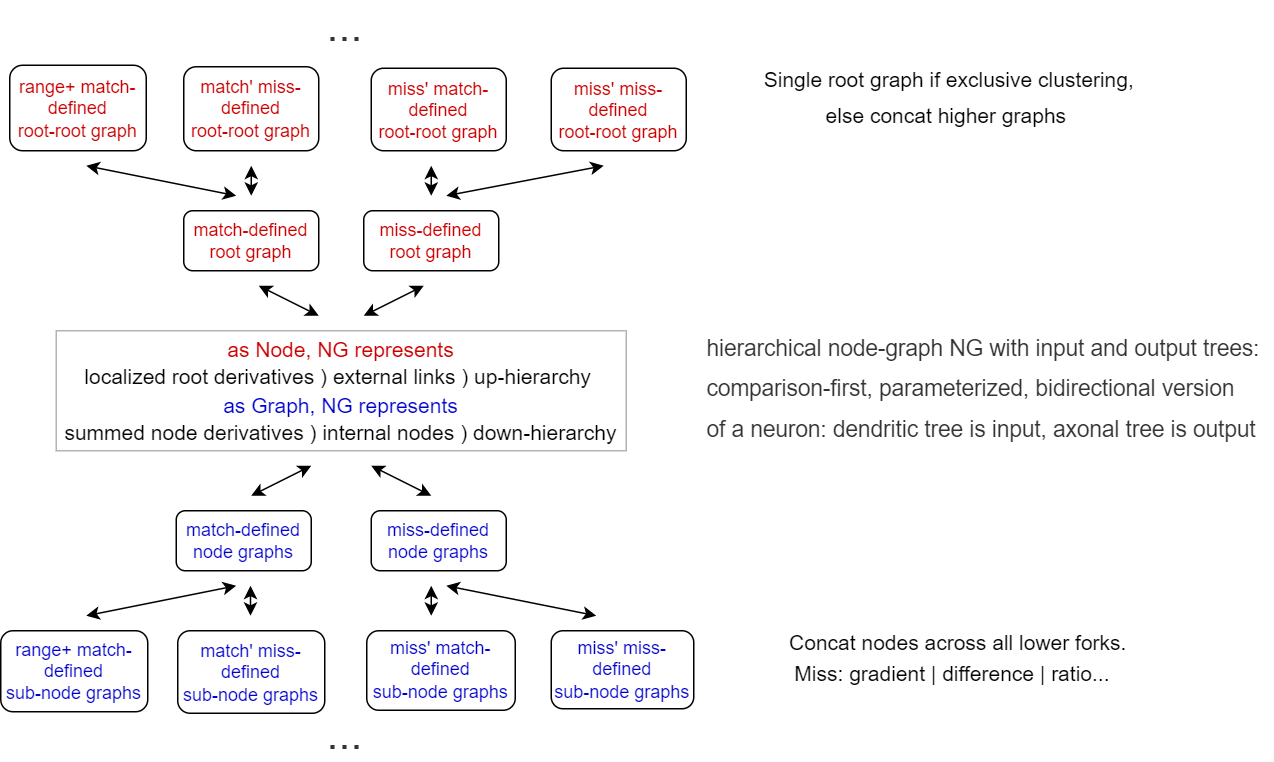

The diagram above was exported from draw.io. Its source (the exported page's mxGraphModel, read from the mxfile embedded in the PNG):
<mxGraphModel dx="978" dy="572" grid="0" gridSize="10" guides="1" tooltips="1" connect="1" arrows="1" fold="1" page="1" pageScale="1" pageWidth="1169" pageHeight="827" math="0" shadow="0">
  <root>
    <mxCell id="WIyWlLk6GJQsqaUBKTNV-0" />
    <mxCell id="WIyWlLk6GJQsqaUBKTNV-1" parent="WIyWlLk6GJQsqaUBKTNV-0" />
    <mxCell id="WIyWlLk6GJQsqaUBKTNV-3" value="&lt;font color=&quot;#cc0000&quot;&gt;match-defined root graph&lt;/font&gt;" style="rounded=1;whiteSpace=wrap;html=1;fontSize=12;glass=0;strokeWidth=1;shadow=0;" parent="WIyWlLk6GJQsqaUBKTNV-1" vertex="1">
      <mxGeometry x="170" y="145" width="90" height="40" as="geometry" />
    </mxCell>
    <mxCell id="WIyWlLk6GJQsqaUBKTNV-11" value="&lt;font color=&quot;#0000cc&quot;&gt;miss-defined&lt;br&gt;node graphs&lt;/font&gt;" style="rounded=1;whiteSpace=wrap;html=1;fontSize=12;glass=0;strokeWidth=1;shadow=0;" parent="WIyWlLk6GJQsqaUBKTNV-1" vertex="1">
      <mxGeometry x="295" y="345" width="90" height="40" as="geometry" />
    </mxCell>
    <mxCell id="TpvcLp6UOs0O0vm0mJ-Z-0" value="&lt;font style=&quot;font-size: 14px; line-height: 1.3;&quot;&gt;&lt;font style=&quot;font-size: 14px;&quot; color=&quot;#cc0000&quot;&gt;as Node, NG represents&lt;/font&gt;&lt;br&gt;localized root derivatives ) external links ) up-hierarchy&amp;nbsp;&lt;br&gt;&lt;font style=&quot;font-size: 14px;&quot; color=&quot;#0000cc&quot;&gt;as Graph, NG represents&lt;/font&gt;&lt;br&gt;summed node derivatives ) internal&amp;nbsp;nodes ) down-hierarchy&lt;/font&gt;" style="rounded=0;whiteSpace=wrap;html=1;fontSize=12;glass=0;strokeWidth=1;shadow=0;strokeColor=#B3B3B3;" vertex="1" parent="WIyWlLk6GJQsqaUBKTNV-1">
      <mxGeometry x="85" y="225" width="380" height="80" as="geometry" />
    </mxCell>
    <mxCell id="TpvcLp6UOs0O0vm0mJ-Z-2" value="" style="endArrow=classic;startArrow=classic;html=1;rounded=0;" edge="1" parent="WIyWlLk6GJQsqaUBKTNV-1">
      <mxGeometry width="50" height="50" relative="1" as="geometry">
        <mxPoint x="335" y="335" as="sourcePoint" />
        <mxPoint x="295" y="315" as="targetPoint" />
      </mxGeometry>
    </mxCell>
    <mxCell id="TpvcLp6UOs0O0vm0mJ-Z-3" value="&lt;font style=&quot;font-size: 15px; line-height: 1.8;&quot;&gt;&lt;span style=&quot;color: rgb(51, 51, 51);&quot;&gt;hierarchical node-graph NG with i&lt;/span&gt;&lt;font color=&quot;#333333&quot; style=&quot;font-size: 15px;&quot;&gt;nput and output trees:&lt;br&gt;&lt;/font&gt;&lt;span style=&quot;color: rgb(51, 51, 51);&quot;&gt;comparison-first,&amp;nbsp;&lt;/span&gt;&lt;font color=&quot;#333333&quot; style=&quot;font-size: 15px;&quot;&gt;parameterized, bidirectional version &lt;br&gt;of a neuron: dendritic tree is input, axonal tree is output&lt;/font&gt;&lt;/font&gt;" style="text;html=1;align=left;verticalAlign=middle;resizable=0;points=[];autosize=1;strokeColor=none;fillColor=none;" vertex="1" parent="WIyWlLk6GJQsqaUBKTNV-1">
      <mxGeometry x="517" y="220" width="379" height="85" as="geometry" />
    </mxCell>
    <mxCell id="TpvcLp6UOs0O0vm0mJ-Z-6" value="&lt;font color=&quot;#0000cc&quot;&gt;match-defined&lt;br&gt;node graphs&lt;/font&gt;" style="rounded=1;whiteSpace=wrap;html=1;fontSize=12;glass=0;strokeWidth=1;shadow=0;" vertex="1" parent="WIyWlLk6GJQsqaUBKTNV-1">
      <mxGeometry x="165" y="345" width="90" height="40" as="geometry" />
    </mxCell>
    <mxCell id="TpvcLp6UOs0O0vm0mJ-Z-8" value="" style="endArrow=classic;startArrow=classic;html=1;rounded=0;" edge="1" parent="WIyWlLk6GJQsqaUBKTNV-1">
      <mxGeometry width="50" height="50" relative="1" as="geometry">
        <mxPoint x="215" y="335" as="sourcePoint" />
        <mxPoint x="255" y="315" as="targetPoint" />
      </mxGeometry>
    </mxCell>
    <mxCell id="TpvcLp6UOs0O0vm0mJ-Z-9" value="&lt;font color=&quot;#0000cc&quot;&gt;miss' miss-&lt;br&gt;defined&lt;br&gt;sub-node graphs&lt;/font&gt;" style="rounded=1;whiteSpace=wrap;html=1;fontSize=12;glass=0;strokeWidth=1;shadow=0;" vertex="1" parent="WIyWlLk6GJQsqaUBKTNV-1">
      <mxGeometry x="415" y="425" width="95" height="52" as="geometry" />
    </mxCell>
    <mxCell id="TpvcLp6UOs0O0vm0mJ-Z-10" value="&lt;font color=&quot;#0000cc&quot;&gt;miss' match-&lt;br&gt;defined &lt;br&gt;sub-node graphs&lt;/font&gt;" style="rounded=1;whiteSpace=wrap;html=1;fontSize=12;glass=0;strokeWidth=1;shadow=0;" vertex="1" parent="WIyWlLk6GJQsqaUBKTNV-1">
      <mxGeometry x="292" y="425" width="99" height="53" as="geometry" />
    </mxCell>
    <mxCell id="TpvcLp6UOs0O0vm0mJ-Z-11" value="&lt;font color=&quot;#0000cc&quot;&gt;match' miss-defined&lt;br&gt;sub-node graphs&lt;/font&gt;" style="rounded=1;whiteSpace=wrap;html=1;fontSize=12;glass=0;strokeWidth=1;shadow=0;" vertex="1" parent="WIyWlLk6GJQsqaUBKTNV-1">
      <mxGeometry x="166" y="425" width="98" height="55" as="geometry" />
    </mxCell>
    <mxCell id="TpvcLp6UOs0O0vm0mJ-Z-12" value="&lt;font color=&quot;#0000cc&quot;&gt;range+ match-defined&lt;br&gt;sub-node graphs&lt;/font&gt;" style="rounded=1;whiteSpace=wrap;html=1;fontSize=12;glass=0;strokeWidth=1;shadow=0;" vertex="1" parent="WIyWlLk6GJQsqaUBKTNV-1">
      <mxGeometry x="48" y="425" width="98" height="54" as="geometry" />
    </mxCell>
    <mxCell id="TpvcLp6UOs0O0vm0mJ-Z-13" value="" style="endArrow=classic;startArrow=classic;html=1;rounded=0;" edge="1" parent="WIyWlLk6GJQsqaUBKTNV-1">
      <mxGeometry width="50" height="50" relative="1" as="geometry">
        <mxPoint x="445" y="415" as="sourcePoint" />
        <mxPoint x="345" y="395" as="targetPoint" />
      </mxGeometry>
    </mxCell>
    <mxCell id="TpvcLp6UOs0O0vm0mJ-Z-14" value="" style="endArrow=classic;startArrow=classic;html=1;rounded=0;" edge="1" parent="WIyWlLk6GJQsqaUBKTNV-1">
      <mxGeometry width="50" height="50" relative="1" as="geometry">
        <mxPoint x="335" y="415" as="sourcePoint" />
        <mxPoint x="335" y="395" as="targetPoint" />
      </mxGeometry>
    </mxCell>
    <mxCell id="TpvcLp6UOs0O0vm0mJ-Z-15" value="" style="endArrow=classic;startArrow=classic;html=1;rounded=0;" edge="1" parent="WIyWlLk6GJQsqaUBKTNV-1">
      <mxGeometry width="50" height="50" relative="1" as="geometry">
        <mxPoint x="214.5" y="415" as="sourcePoint" />
        <mxPoint x="214.5" y="395" as="targetPoint" />
        <Array as="points">
          <mxPoint x="214.5" y="415" />
        </Array>
      </mxGeometry>
    </mxCell>
    <mxCell id="TpvcLp6UOs0O0vm0mJ-Z-16" value="" style="endArrow=classic;startArrow=classic;html=1;rounded=0;" edge="1" parent="WIyWlLk6GJQsqaUBKTNV-1">
      <mxGeometry width="50" height="50" relative="1" as="geometry">
        <mxPoint x="105" y="415" as="sourcePoint" />
        <mxPoint x="205" y="395" as="targetPoint" />
      </mxGeometry>
    </mxCell>
    <mxCell id="TpvcLp6UOs0O0vm0mJ-Z-17" value="&lt;font color=&quot;#cc0000&quot;&gt;miss-defined root graph&lt;/font&gt;" style="rounded=1;whiteSpace=wrap;html=1;fontSize=12;glass=0;strokeWidth=1;shadow=0;" vertex="1" parent="WIyWlLk6GJQsqaUBKTNV-1">
      <mxGeometry x="290" y="145" width="90" height="40" as="geometry" />
    </mxCell>
    <mxCell id="TpvcLp6UOs0O0vm0mJ-Z-18" value="&lt;font color=&quot;#cc0000&quot;&gt;miss' miss-defined &lt;br&gt;root-root&amp;nbsp;graph&lt;/font&gt;" style="rounded=1;whiteSpace=wrap;html=1;fontSize=12;glass=0;strokeWidth=1;shadow=0;" vertex="1" parent="WIyWlLk6GJQsqaUBKTNV-1">
      <mxGeometry x="415" y="50" width="90" height="55" as="geometry" />
    </mxCell>
    <mxCell id="TpvcLp6UOs0O0vm0mJ-Z-19" value="&lt;font color=&quot;#cc0000&quot;&gt;miss' match-defined &lt;br&gt;root-root&amp;nbsp;graph&lt;/font&gt;" style="rounded=1;whiteSpace=wrap;html=1;fontSize=12;glass=0;strokeWidth=1;shadow=0;" vertex="1" parent="WIyWlLk6GJQsqaUBKTNV-1">
      <mxGeometry x="295" y="50" width="90" height="55" as="geometry" />
    </mxCell>
    <mxCell id="TpvcLp6UOs0O0vm0mJ-Z-20" value="&lt;font color=&quot;#cc0000&quot;&gt;match' miss-&lt;br&gt;defined &lt;br&gt;root-root&amp;nbsp;graph&lt;/font&gt;" style="rounded=1;whiteSpace=wrap;html=1;fontSize=12;glass=0;strokeWidth=1;shadow=0;" vertex="1" parent="WIyWlLk6GJQsqaUBKTNV-1">
      <mxGeometry x="170" y="49" width="90" height="56" as="geometry" />
    </mxCell>
    <mxCell id="TpvcLp6UOs0O0vm0mJ-Z-21" value="&lt;font color=&quot;#cc0000&quot;&gt;range+ match-defined &lt;br&gt;root-root graph&lt;/font&gt;" style="rounded=1;whiteSpace=wrap;html=1;fontSize=12;glass=0;strokeWidth=1;shadow=0;" vertex="1" parent="WIyWlLk6GJQsqaUBKTNV-1">
      <mxGeometry x="54" y="48" width="91" height="57" as="geometry" />
    </mxCell>
    <mxCell id="TpvcLp6UOs0O0vm0mJ-Z-22" value="&lt;font style=&quot;font-size: 29px;&quot;&gt;...&lt;/font&gt;" style="text;html=1;align=center;verticalAlign=middle;resizable=0;points=[];autosize=1;strokeColor=none;fillColor=none;fontSize=14;fontColor=#333333;" vertex="1" parent="WIyWlLk6GJQsqaUBKTNV-1">
      <mxGeometry x="257" y="479" width="40" height="30" as="geometry" />
    </mxCell>
    <mxCell id="TpvcLp6UOs0O0vm0mJ-Z-28" value="" style="endArrow=classic;startArrow=classic;html=1;rounded=0;" edge="1" parent="WIyWlLk6GJQsqaUBKTNV-1">
      <mxGeometry width="50" height="50" relative="1" as="geometry">
        <mxPoint x="215" y="135" as="sourcePoint" />
        <mxPoint x="215" y="115" as="targetPoint" />
      </mxGeometry>
    </mxCell>
    <mxCell id="TpvcLp6UOs0O0vm0mJ-Z-33" value="" style="endArrow=classic;startArrow=classic;html=1;rounded=0;" edge="1" parent="WIyWlLk6GJQsqaUBKTNV-1">
      <mxGeometry width="50" height="50" relative="1" as="geometry">
        <mxPoint x="335" y="135" as="sourcePoint" />
        <mxPoint x="335" y="115" as="targetPoint" />
      </mxGeometry>
    </mxCell>
    <mxCell id="TpvcLp6UOs0O0vm0mJ-Z-34" value="" style="endArrow=classic;startArrow=classic;html=1;rounded=0;" edge="1" parent="WIyWlLk6GJQsqaUBKTNV-1">
      <mxGeometry width="50" height="50" relative="1" as="geometry">
        <mxPoint x="290" y="215" as="sourcePoint" />
        <mxPoint x="330" y="195" as="targetPoint" />
      </mxGeometry>
    </mxCell>
    <mxCell id="TpvcLp6UOs0O0vm0mJ-Z-35" value="" style="endArrow=classic;startArrow=classic;html=1;rounded=0;" edge="1" parent="WIyWlLk6GJQsqaUBKTNV-1">
      <mxGeometry width="50" height="50" relative="1" as="geometry">
        <mxPoint x="345" y="135" as="sourcePoint" />
        <mxPoint x="450" y="115" as="targetPoint" />
      </mxGeometry>
    </mxCell>
    <mxCell id="TpvcLp6UOs0O0vm0mJ-Z-36" value="" style="endArrow=classic;startArrow=classic;html=1;rounded=0;" edge="1" parent="WIyWlLk6GJQsqaUBKTNV-1">
      <mxGeometry width="50" height="50" relative="1" as="geometry">
        <mxPoint x="205" y="135" as="sourcePoint" />
        <mxPoint x="105" y="115" as="targetPoint" />
      </mxGeometry>
    </mxCell>
    <mxCell id="TpvcLp6UOs0O0vm0mJ-Z-37" value="" style="endArrow=classic;startArrow=classic;html=1;rounded=0;" edge="1" parent="WIyWlLk6GJQsqaUBKTNV-1">
      <mxGeometry width="50" height="50" relative="1" as="geometry">
        <mxPoint x="260" y="215" as="sourcePoint" />
        <mxPoint x="220" y="195" as="targetPoint" />
      </mxGeometry>
    </mxCell>
    <mxCell id="TpvcLp6UOs0O0vm0mJ-Z-39" value="&lt;font style=&quot;font-size: 29px;&quot;&gt;...&lt;/font&gt;" style="text;html=1;align=center;verticalAlign=middle;resizable=0;points=[];autosize=1;strokeColor=none;fillColor=none;fontSize=14;fontColor=#333333;" vertex="1" parent="WIyWlLk6GJQsqaUBKTNV-1">
      <mxGeometry x="257" y="7" width="40" height="30" as="geometry" />
    </mxCell>
    <mxCell id="TpvcLp6UOs0O0vm0mJ-Z-40" value="&lt;font style=&quot;font-size: 14px; line-height: 1.7;&quot;&gt;Single root graph if exclusive clustering, &lt;br&gt;else concat higher graphs&amp;nbsp;&lt;/font&gt;" style="text;html=1;align=center;verticalAlign=middle;resizable=0;points=[];autosize=1;strokeColor=none;fillColor=none;" vertex="1" parent="WIyWlLk6GJQsqaUBKTNV-1">
      <mxGeometry x="551" y="44" width="257" height="52" as="geometry" />
    </mxCell>
    <mxCell id="TpvcLp6UOs0O0vm0mJ-Z-41" value="&lt;p style=&quot;line-height: 1.5;&quot;&gt;Concat nodes across all lower forks.&lt;br&gt;Miss: gradient | difference | ratio...&amp;nbsp;&amp;nbsp;&lt;/p&gt;" style="text;html=1;align=center;verticalAlign=middle;resizable=0;points=[];autosize=1;strokeColor=none;fillColor=none;fontSize=14;" vertex="1" parent="WIyWlLk6GJQsqaUBKTNV-1">
      <mxGeometry x="568" y="406" width="235" height="74" as="geometry" />
    </mxCell>
  </root>
</mxGraphModel>